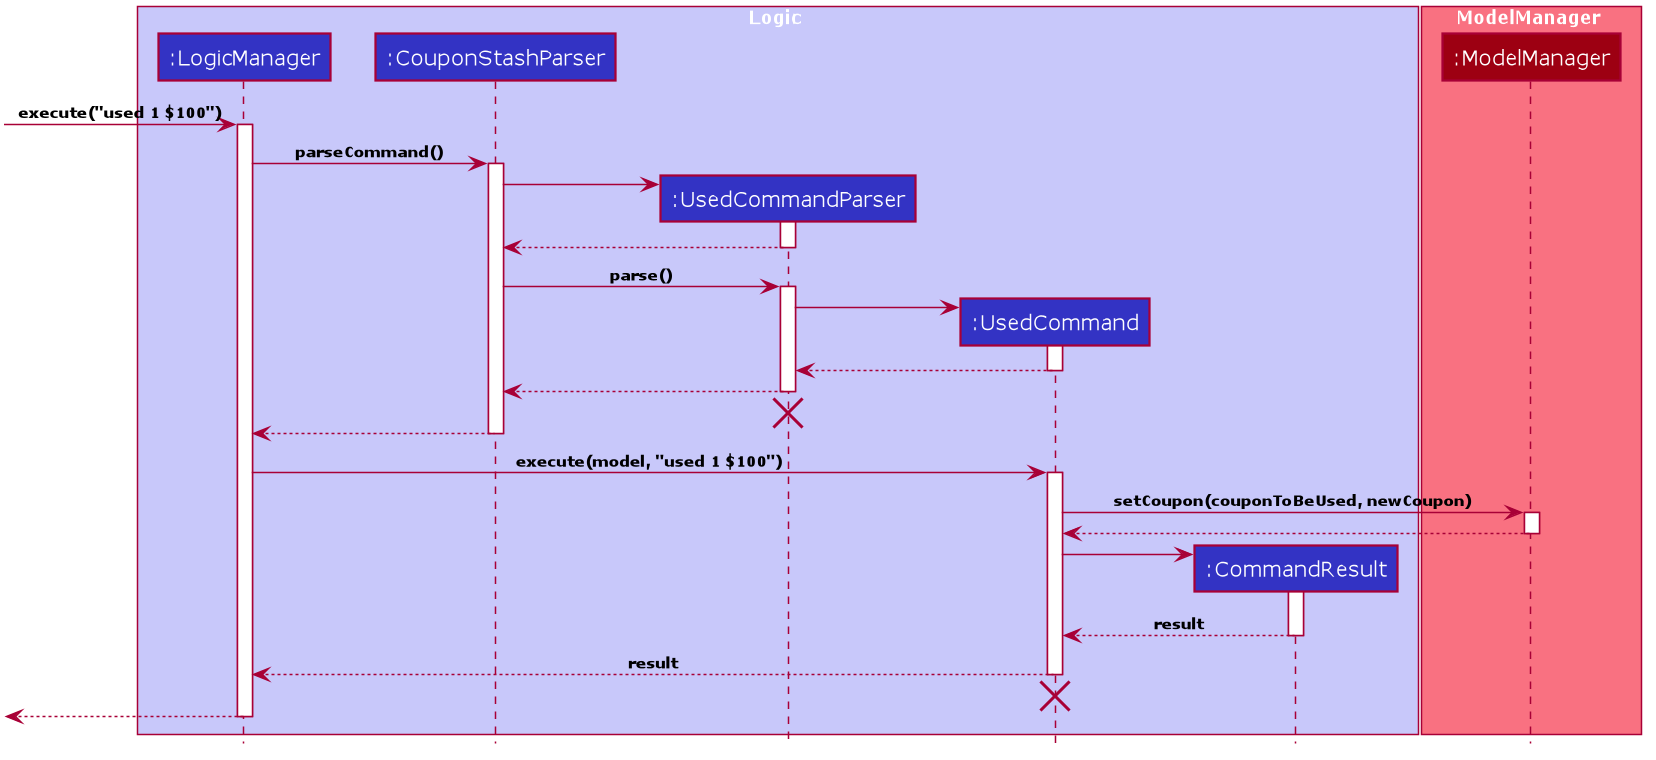

The diagram above was rendered by PlantUML. Its source (embedded in the PNG):
@startuml










skinparam BackgroundColor #FFFFFFF

skinparam Shadowing false

skinparam Class {
    FontColor #FFFFFF
    BorderThickness 1
    BorderColor #FFFFFF
    StereotypeFontColor #FFFFFF
    FontName Verdana
    AttributeFontColor #FFFFFF
}

skinparam Actor {
    BorderColor #000000
    Color #000000
    FontName Verdana
}

skinparam Sequence {
    MessageAlign center
    BoxFontSize 12
    BoxPadding 0
    BoxFontColor #FFFFFF
    FontName Verdana
}

skinparam Participant {
    FontColor #FFFFFFF
    Padding 20
}

skinparam GenericDisplay zz

skinparam ArrowFontSize 10
skinparam ArrowFontStyle bold

skinparam NoteBackgroundColor ghostwhite
skinparam NoteBorderColor #3333C4
skinparam DefaultFontName Verdana

skinparam MinClassWidth 50
skinparam ParticipantPadding 10
skinparam Shadowing false
skinparam DefaultTextAlignment center
skinparam packageStyle Rectangle
skinparam classAttributeIconSize 0
skinparam genericDisplay old

hide footbox
hide members
hide circle

box Logic #C8C8FA
participant ":LogicManager" as LogicManager #3333C4
participant ":CouponStashParser" as CouponStashParser #3333C4
participant ":UsedCommandParser" as UsedCommandParser #3333C4
participant ":UsedCommand" as UsedCommand #3333C4
participant ":CommandResult" as CommandResult #3333C4
end box

box ModelManager #F97181
participant ":ModelManager" as ModelManager #9D0012
end box

[-> LogicManager : execute("used 1 $100")
activate LogicManager

LogicManager -> CouponStashParser : parseCommand()
activate CouponStashParser

create UsedCommandParser
CouponStashParser -> UsedCommandParser
activate UsedCommandParser

UsedCommandParser --> CouponStashParser
deactivate UsedCommandParser

CouponStashParser -> UsedCommandParser : parse()
activate UsedCommandParser

create UsedCommand
UsedCommandParser -> UsedCommand
activate UsedCommand

UsedCommand --> UsedCommandParser
deactivate UsedCommand

UsedCommandParser --> CouponStashParser
deactivate UsedCommandParser
UsedCommandParser -[hidden]-> CouponStashParser
destroy UsedCommandParser

CouponStashParser --> LogicManager
deactivate CouponStashParser

LogicManager -> UsedCommand : execute(model, "used 1 $100")
activate UsedCommand

UsedCommand -> ModelManager : setCoupon(couponToBeUsed, newCoupon)
activate ModelManager

ModelManager --> UsedCommand :
deactivate ModelManager

create CommandResult
UsedCommand -> CommandResult
activate CommandResult

CommandResult --> UsedCommand : result
deactivate CommandResult

UsedCommand --> LogicManager : result
deactivate UsedCommand
UsedCommand -[hidden]-> UsedCommandParser
destroy UsedCommand

[<--LogicManager
deactivate LogicManager
@enduml